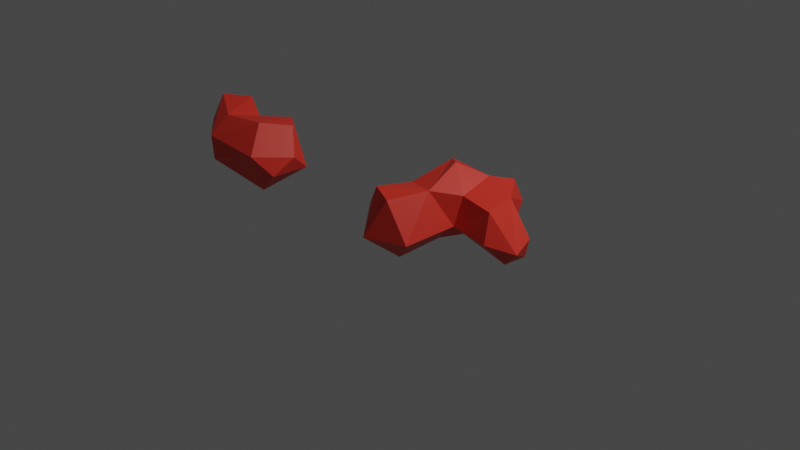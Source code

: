 # Source: lava_drop_element.blend  (saved by Blender 3.0.42; exported with 4.5.12 LTS)
import bpy
from mathutils import Matrix  # noqa: F401  (used for matrix-valued properties, if any)

bpy.ops.wm.read_factory_settings(use_empty=True)
scene = bpy.context.scene
scene.name = 'Scene'

# ---- collections
col_collection = bpy.data.collections.new('Collection'); scene.collection.children.link(col_collection)

# ---- materials (node trees are filled in below, after node groups)
mat_lava_drop_element = bpy.data.materials.new('lava_drop_element')
mat_lava_drop_element.use_transparent_shadow = False
mat_lava_drop_element.diffuse_color = (0.7991, 0.03689, 0.02029, 1.0)

# ---- material node trees
mat_lava_drop_element.use_nodes = True; mat_lava_drop_element.node_tree.nodes.clear()
_N = mat_lava_drop_element.node_tree.nodes; _L = mat_lava_drop_element.node_tree.links
n0 = _N.new('ShaderNodeBsdfPrincipled'); n0.name = 'Principled BSDF'; n0.location = (10, 300)
n0.distribution = 'GGX'
n0.subsurface_method = 'RANDOM_WALK_SKIN'
n0.inputs[0].default_value = (0.7991, 0.03689, 0.02029, 1.0)
n0.inputs[3].default_value = 1.45
n0.inputs[27].default_value = (0.0, 0.0, 0.0, 1.0)
n0.inputs[28].default_value = 1.0
n1 = _N.new('ShaderNodeOutputMaterial'); n1.name = 'Material Output'; n1.location = (300, 300)
_L.new(n0.outputs[0], n1.inputs[0])
n1.is_active_output = True

# ---- world
world_world = bpy.data.worlds.new('World'); scene.world = world_world
world_world.use_nodes = True; world_world.node_tree.nodes.clear()
_N = world_world.node_tree.nodes; _L = world_world.node_tree.links
n0 = _N.new('ShaderNodeOutputWorld'); n0.name = 'World Output'; n0.location = (300, 300)
n1 = _N.new('ShaderNodeBackground'); n1.name = 'Background'; n1.location = (10, 300)
n1.inputs[0].default_value = (0.05088, 0.05088, 0.05088, 1.0)
_L.new(n1.outputs[0], n0.inputs[0])
n0.is_active_output = True
world_world.color = (0.05088, 0.05088, 0.05088)
world_world.use_sun_shadow = False
world_world.sun_shadow_jitter_overblur = 0.0

# ---- cameras
cam_camera = bpy.data.cameras.new('Camera')
cam_camera.clip_end = 100.0
cam_camera.ortho_scale = 7.314

# ---- lights
light_light = bpy.data.lights.new('Light', 'POINT')
light_light.transmission_factor = 0.0
light_light.energy = 1000.0
light_light.shadow_soft_size = 0.1
light_light.shadow_maximum_resolution = 0.006
light_light.use_absolute_resolution = True

# ---- meshes
me_mesh = bpy.data.meshes.new('Mesh')
me_mesh.from_pydata([(2.256, 3.113, 0.3877), (2.507, 2.493, -0.04288), (2.643, 2.095, 0.9375), (2.073, 2.896, 1.125), (2.753, 1.038, 0.8302), (2.822, 0.7755, -0.1409), (1.361, 1.0, -0.1104), (2.919, 1.635, -1.06), (3.583, 1.387, -0.402), (3.45, 2.104, -0.1534), (0.7597, 0.5041, 1.033), (0.7133, 1.042, -0.7495), (0.01278, 2.305, 1.35), (-0.6283, -0.35, 1.005), (0.2765, -0.7677, 0.9567), (-0.3724, -1.155, -0.384), (0.09032, -0.06726, -1.266), (-0.4246, 1.196, -0.453), (-0.8525, 0.01963, -0.8547), (-1.285, -0.03675, 0.1308), (-0.5743, 1.089, 0.7204), (1.029, -0.6785, -0.3393), (0.6864, 1.722, 1.589), (0.3613, 2.942, 0.4052), (-0.408, 2.5, 0.06828), (0.7224, 2.3, -0.8048), (1.686, 1.891, -0.4641), (1.353, 2.933, 0.4531), (3.243, 2.163, -0.858), (1.448, 2.443, 1.16), (1.526, 1.205, 0.9021), (-3.014, -1.613, 2.622), (-3.576, -2.453, 2.783), (-2.533, -1.977, 1.825), (-2.771, -2.616, 1.297), (-3.199, -3.099, 1.949), (-3.546, -2.45, 0.5573), (-4.068, -1.484, 0.6632), (-3.833, -0.7975, 1.401), (-3.801, -1.024, 2.53), (-2.871, -1.251, 1.206), (-4.9, -1.394, 1.594), (-6.223, -1.151, 1.783), (-5.498, -2.162, 1.185), (-6.509, -2.147, 2.024), (-6.286, -1.849, 2.864), (-5.115, -2.506, 2.631), (-4.756, -1.559, 2.442), (-5.144, -3.173, 2.115), (-5.172, -3.098, 1.293), (-5.621, -1.207, 2.784)], [], [(3, 2, 0), (3, 29, 2), (10, 6, 30), (21, 6, 10), (11, 6, 21), (11, 21, 16), (11, 16, 17), (24, 17, 20), (17, 16, 18), (17, 18, 19), (19, 13, 20), (15, 19, 18), (16, 15, 18), (14, 13, 15), (23, 25, 24), (27, 0, 26), (1, 28, 26), (27, 25, 23), (12, 23, 24), (22, 29, 12), (30, 29, 22), (26, 7, 6), (29, 3, 27), (4, 5, 8), (28, 7, 26), (9, 1, 2), (0, 2, 1), (4, 2, 30), (26, 6, 11), (30, 22, 10), (14, 21, 10), (15, 21, 14), (21, 15, 16), (13, 19, 15), (40, 33, 34), (36, 34, 35), (35, 49, 36), (40, 36, 37), (40, 37, 38), (37, 43, 41), (43, 42, 41), (45, 44, 48), (50, 45, 46), (32, 48, 35), (46, 48, 32), (47, 46, 39), (32, 39, 46), (48, 44, 49), (50, 42, 45), (47, 41, 50), (31, 40, 39), (12, 20, 10, 22), (47, 39, 41), (37, 41, 38), (35, 48, 49), (46, 45, 48), (45, 42, 44), (44, 42, 43), (28, 9, 8), (17, 25, 11), (12, 24, 20), (27, 23, 12, 29), (10, 20, 13), (14, 10, 13), (20, 17, 19), (27, 26, 25), (1, 26, 0), (1, 9, 28), (8, 9, 2, 4), (3, 0, 27), (2, 29, 30), (28, 8, 7), (8, 5, 7), (7, 5, 6), (6, 5, 4, 30), (11, 25, 26), (24, 25, 17), (43, 36, 49), (37, 36, 43), (39, 40, 38), (47, 50, 46), (50, 41, 42), (40, 34, 36), (33, 35, 34), (33, 31, 35), (31, 39, 32), (40, 31, 33), (31, 32, 35), (39, 38, 41), (49, 44, 43)])
me_mesh.materials.append(mat_lava_drop_element)
me_mesh.use_remesh_fix_poles = True
me_mesh.use_remesh_preserve_attributes = False
me_mesh.update()

# ---- objects
ob_light = bpy.data.objects.new('Light', light_light)
ob_camera = bpy.data.objects.new('Camera', cam_camera)
ob_lava_drop_element = bpy.data.objects.new('lava_drop_element', me_mesh)

# ---- transforms, parenting, visibility, modifiers, constraints
ob_light.location = (4.076, 1.005, 5.904)
ob_light.rotation_euler = (0.6503, 0.05522, 1.866)
ob_light.lock_rotations_4d = False
ob_light.empty_display_type = 'ARROWS'
ob_light.color = (0.0, 0.0, 0.0, 0.0)
ob_light.lineart.crease_threshold = 0.0
ob_camera.location = (7.359, -6.926, 4.958)
ob_camera.rotation_euler = (1.109, 0.0, 0.8149)
ob_camera.lock_rotations_4d = False
ob_camera.empty_display_type = 'ARROWS'
ob_camera.color = (0.0, 0.0, 0.0, 0.0)
ob_camera.display_type = 'WIRE'
ob_camera.lineart.crease_threshold = 0.0
ob_lava_drop_element.location = (0.0, 0.0, 0.0)
ob_lava_drop_element.scale = (0.3307, 0.3307, 0.3307)

# ---- collection membership
col_collection.objects.link(ob_light)
col_collection.objects.link(ob_camera)
col_collection.objects.link(ob_lava_drop_element)

# ---- scene / render settings (as saved in the file)
scene.camera = ob_camera
scene.frame_start = 1; scene.frame_end = 250; scene.frame_set(1)
scene.render.engine = 'BLENDER_EEVEE_NEXT'
scene.cycles.sampling_pattern = 'TABULATED_SOBOL'
scene.cycles.use_light_tree = False
scene.view_settings.view_transform = 'Filmic'
bpy.context.view_layer.update()
